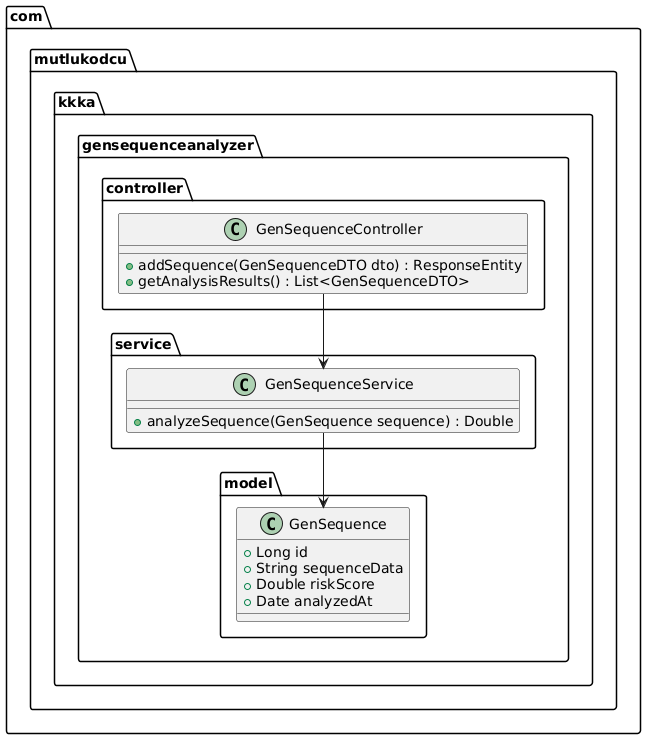

The diagram above was rendered by PlantUML. Its source (embedded in the PNG):
@startuml
package com.mutlukodcu.kkka.gensequenceanalyzer.model {
  class GenSequence {
    + Long id
    + String sequenceData
    + Double riskScore
    + Date analyzedAt
  }
}

package com.mutlukodcu.kkka.gensequenceanalyzer.service {
  class GenSequenceService {
    + analyzeSequence(GenSequence sequence) : Double
  }
}

package com.mutlukodcu.kkka.gensequenceanalyzer.controller {
  class GenSequenceController {
    + addSequence(GenSequenceDTO dto) : ResponseEntity
    + getAnalysisResults() : List<GenSequenceDTO>
  }
}

GenSequenceController --> GenSequenceService
GenSequenceService --> GenSequence
@enduml